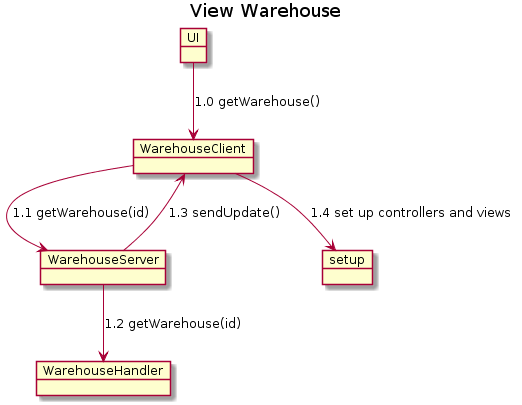

The diagram above was rendered by PlantUML. Its source (embedded in the PNG):
@startuml
title View Warehouse

object UI
object WarehouseClient
object WarehouseServer
object WarehouseHandler
object setup

UI --> WarehouseClient : 1.0 getWarehouse()
WarehouseClient --> WarehouseServer : 1.1 getWarehouse(id)
WarehouseServer --> WarehouseHandler : 1.2 getWarehouse(id)
WarehouseServer --> WarehouseClient : 1.3 sendUpdate()
WarehouseClient --> setup : 1.4 set up controllers and views
@enduml